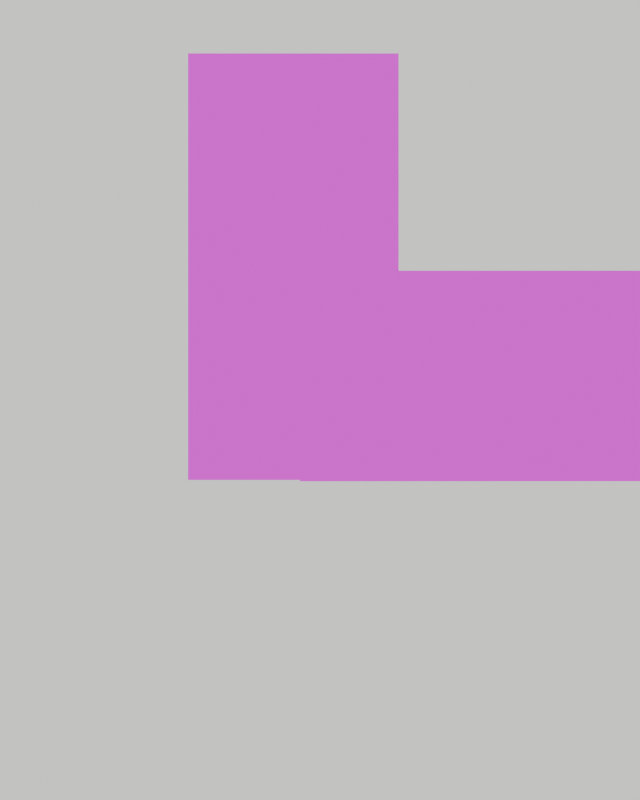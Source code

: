 # Source: elbow_isolated_Back.blend  (saved by Blender 5.2.45; exported with 4.5.12 LTS)
import bpy
from mathutils import Matrix  # noqa: F401  (used for matrix-valued properties, if any)

bpy.ops.wm.read_factory_settings(use_empty=True)
scene = bpy.context.scene
scene.name = 'Scene'

# ---- images (referenced by path relative to the original .blend; pixels are not part of the script)
import os
ASSET_DIR = os.environ.get("B2B_ASSET_DIR", "")  # directory of the original .blend (textures are referenced by path, not embedded)
HERE = os.path.dirname(os.path.abspath(__file__))  # packed textures are extracted next to this script under _unpacked/

def load_image(name, relpath, width, height, colorspace="sRGB"):
    """Load a texture the original file referenced (path relative to the .blend, or extracted next to this script)."""
    p = next((c for c in (os.path.join(HERE, relpath), os.path.join(ASSET_DIR, relpath)) if relpath and os.path.exists(c)), "")
    if p:
        img = bpy.data.images.load(p, check_existing=True)
        img.name = name
    else:  # same state as the original file: an image datablock whose file is absent (Cycles renders it pink)
        img = bpy.data.images.new(name, width, height)
        img.source = "FILE"
        img.filepath = "//" + (relpath or name)
    img.colorspace_settings.name = colorspace
    return img
img_arm_back_upper_png = load_image('Arm_Back_Upper.png', 'Arm_Back_Upper.png', 1024, 1024, 'sRGB')
img_arm_back_lower_png = load_image('Arm_Back_Lower.png', 'Arm_Back_Lower.png', 1024, 1024, 'sRGB')
img_arm_back_cap_png = load_image('Arm_Back_Cap.png', 'Arm_Back_Cap.png', 1024, 1024, 'sRGB')

# ---- materials (node trees are filled in below, after node groups)
mat_mat_arm_back_upper_png = bpy.data.materials.new('Mat-Arm_Back_Upper.png')
mat_mat_arm_back_upper_png.surface_render_method = 'BLENDED'
mat_mat_arm_back_upper_png.blend_method = 'BLEND'
mat_mat_arm_back_lower_png = bpy.data.materials.new('Mat-Arm_Back_Lower.png')
mat_mat_arm_back_lower_png.surface_render_method = 'BLENDED'
mat_mat_arm_back_lower_png.blend_method = 'BLEND'
mat_mat_arm_back_cap_png = bpy.data.materials.new('Mat-Arm_Back_Cap.png')
mat_mat_arm_back_cap_png.surface_render_method = 'BLENDED'
mat_mat_arm_back_cap_png.blend_method = 'BLEND'

# ---- material node trees
mat_mat_arm_back_upper_png.use_nodes = True; mat_mat_arm_back_upper_png.node_tree.nodes.clear()
_N = mat_mat_arm_back_upper_png.node_tree.nodes; _L = mat_mat_arm_back_upper_png.node_tree.links
n0 = _N.new('ShaderNodeTexImage'); n0.name = 'Image Texture'; n0.location = (0, 0)
n0.image = img_arm_back_upper_png
n0.interpolation = 'Closest'
n1 = _N.new('ShaderNodeBsdfTransparent'); n1.name = 'Transparent BSDF'; n1.location = (0, 0)
n2 = _N.new('ShaderNodeEmission'); n2.name = 'Emission'; n2.location = (0, 0)
n3 = _N.new('ShaderNodeMixShader'); n3.name = 'Mix Shader'; n3.location = (0, 0)
n4 = _N.new('ShaderNodeOutputMaterial'); n4.name = 'Material Output'; n4.location = (0, 0)
_L.new(n0.outputs[0], n2.inputs[0])
_L.new(n0.outputs[1], n3.inputs[0])
_L.new(n1.outputs[0], n3.inputs[1])
_L.new(n2.outputs[0], n3.inputs[2])
_L.new(n3.outputs[0], n4.inputs[0])
n4.is_active_output = True
mat_mat_arm_back_lower_png.use_nodes = True; mat_mat_arm_back_lower_png.node_tree.nodes.clear()
_N = mat_mat_arm_back_lower_png.node_tree.nodes; _L = mat_mat_arm_back_lower_png.node_tree.links
n0 = _N.new('ShaderNodeTexImage'); n0.name = 'Image Texture'; n0.location = (0, 0)
n0.image = img_arm_back_lower_png
n0.interpolation = 'Closest'
n1 = _N.new('ShaderNodeBsdfTransparent'); n1.name = 'Transparent BSDF'; n1.location = (0, 0)
n2 = _N.new('ShaderNodeEmission'); n2.name = 'Emission'; n2.location = (0, 0)
n3 = _N.new('ShaderNodeMixShader'); n3.name = 'Mix Shader'; n3.location = (0, 0)
n4 = _N.new('ShaderNodeOutputMaterial'); n4.name = 'Material Output'; n4.location = (0, 0)
_L.new(n0.outputs[0], n2.inputs[0])
_L.new(n0.outputs[1], n3.inputs[0])
_L.new(n1.outputs[0], n3.inputs[1])
_L.new(n2.outputs[0], n3.inputs[2])
_L.new(n3.outputs[0], n4.inputs[0])
n4.is_active_output = True
mat_mat_arm_back_cap_png.use_nodes = True; mat_mat_arm_back_cap_png.node_tree.nodes.clear()
_N = mat_mat_arm_back_cap_png.node_tree.nodes; _L = mat_mat_arm_back_cap_png.node_tree.links
n0 = _N.new('ShaderNodeTexImage'); n0.name = 'Image Texture'; n0.location = (0, 0)
n0.image = img_arm_back_cap_png
n0.interpolation = 'Closest'
n1 = _N.new('ShaderNodeBsdfTransparent'); n1.name = 'Transparent BSDF'; n1.location = (0, 0)
n2 = _N.new('ShaderNodeEmission'); n2.name = 'Emission'; n2.location = (0, 0)
n3 = _N.new('ShaderNodeMixShader'); n3.name = 'Mix Shader'; n3.location = (0, 0)
n4 = _N.new('ShaderNodeOutputMaterial'); n4.name = 'Material Output'; n4.location = (0, 0)
_L.new(n0.outputs[0], n2.inputs[0])
_L.new(n0.outputs[1], n3.inputs[0])
_L.new(n1.outputs[0], n3.inputs[1])
_L.new(n2.outputs[0], n3.inputs[2])
_L.new(n3.outputs[0], n4.inputs[0])
n4.is_active_output = True

# ---- world
world_worldgray = bpy.data.worlds.new('WorldGray'); scene.world = world_worldgray
world_worldgray.use_nodes = True; world_worldgray.node_tree.nodes.clear()
_N = world_worldgray.node_tree.nodes; _L = world_worldgray.node_tree.links
n0 = _N.new('ShaderNodeBackground'); n0.name = 'Background'; n0.location = (-200, 100)
n0.inputs[0].default_value = (0.9294, 0.9294, 0.902, 1.0)
n1 = _N.new('ShaderNodeOutputWorld'); n1.name = 'World Output'; n1.location = (200, 100)
_L.new(n0.outputs[0], n1.inputs[0])
n1.is_active_output = True

# ---- cameras
cam_camiso = bpy.data.cameras.new('CamIso')
cam_camiso.type = 'ORTHO'
cam_camiso.ortho_scale = 3.0
cam_camiso_001 = bpy.data.cameras.new('CamIso.001')
cam_camiso_001.type = 'ORTHO'
cam_camiso_001.ortho_scale = 3.0

# ---- meshes
me_plane_003 = bpy.data.meshes.new('Plane.003')
me_plane_003.from_pydata([(-0.5, -0.5, 0.0), (0.5, -0.5, 0.0), (-0.5, 0.5, 0.0), (0.5, 0.5, 0.0)], [], [(0, 1, 3, 2)])
_uv = me_plane_003.uv_layers.new(name='UVMap')
_uv.uv.foreach_set('vector', [0.0, 0.0, 1.0, 0.0, 1.0, 1.0, 0.0, 1.0])
me_plane_003.materials.append(mat_mat_arm_back_upper_png)
me_plane_003.update()
me_plane_004 = bpy.data.meshes.new('Plane.004')
me_plane_004.from_pydata([(-0.5, -0.5, 0.0), (0.5, -0.5, 0.0), (-0.5, 0.5, 0.0), (0.5, 0.5, 0.0)], [], [(0, 1, 3, 2)])
_uv = me_plane_004.uv_layers.new(name='UVMap')
_uv.uv.foreach_set('vector', [0.0, 0.0, 1.0, 0.0, 1.0, 1.0, 0.0, 1.0])
me_plane_004.materials.append(mat_mat_arm_back_lower_png)
me_plane_004.update()
me_plane_005 = bpy.data.meshes.new('Plane.005')
me_plane_005.from_pydata([(-0.5, -0.5, 0.0), (0.5, -0.5, 0.0), (-0.5, 0.5, 0.0), (0.5, 0.5, 0.0)], [], [(0, 1, 3, 2)])
_uv = me_plane_005.uv_layers.new(name='UVMap')
_uv.uv.foreach_set('vector', [0.0, 0.0, 1.0, 0.0, 1.0, 1.0, 0.0, 1.0])
me_plane_005.materials.append(mat_mat_arm_back_cap_png)
me_plane_005.update()

# ---- objects
ob_cameraiso = bpy.data.objects.new('CameraIso', cam_camiso)
ob_shoulder_p = bpy.data.objects.new('Shoulder-P', None)
ob_elbow_p = bpy.data.objects.new('Elbow-P', None)
ob_iso_arm_back_upper_png = bpy.data.objects.new('Iso-Arm_Back_Upper.png', me_plane_003)
ob_iso_arm_back_lower_png = bpy.data.objects.new('Iso-Arm_Back_Lower.png', me_plane_004)
ob_iso_arm_back_cap_png = bpy.data.objects.new('Iso-Arm_Back_Cap.png', me_plane_005)
ob_cameraiso_001 = bpy.data.objects.new('CameraIso.001', cam_camiso_001)

# ---- transforms, parenting, visibility, modifiers, constraints
ob_cameraiso.location = (-0.08, -1.15, 5.0)
ob_shoulder_p.location = (0.0, 0.0, 0.0)
ob_elbow_p.parent = ob_shoulder_p
ob_elbow_p.location = (0.115, -0.96, 0.0)
ob_elbow_p.rotation_euler = (0.0, 0.0, 1.571)
ob_iso_arm_back_upper_png.parent = ob_shoulder_p
ob_iso_arm_back_upper_png.location = (0.015, -0.65, 0.03)
ob_iso_arm_back_upper_png.scale = (0.79, 1.6, 1.0)
ob_iso_arm_back_lower_png.parent = ob_elbow_p
ob_iso_arm_back_lower_png.location = (-0.1, -0.645, 0.032)
ob_iso_arm_back_lower_png.scale = (0.79, 1.44, 1.0)
ob_iso_arm_back_cap_png.parent = ob_elbow_p
ob_iso_arm_back_cap_png.location = (0.0, 0.0, 0.036)
ob_iso_arm_back_cap_png.scale = (0.33, 0.33, 1.0)
ob_cameraiso_001.location = (0.115, -1.15, 5.0)

# ---- collection membership
scene.collection.objects.link(ob_cameraiso)
scene.collection.objects.link(ob_shoulder_p)
scene.collection.objects.link(ob_elbow_p)
scene.collection.objects.link(ob_iso_arm_back_upper_png)
scene.collection.objects.link(ob_iso_arm_back_lower_png)
scene.collection.objects.link(ob_iso_arm_back_cap_png)
scene.collection.objects.link(ob_cameraiso_001)

# ---- scene / render settings (as saved in the file)
scene.camera = ob_cameraiso_001
scene.frame_start = 1; scene.frame_end = 250; scene.frame_set(1)
scene.render.engine = 'BLENDER_EEVEE_NEXT'
scene.render.resolution_x = 800
scene.render.resolution_y = 1000
scene.render.bake_bias = 0.0
scene.render.bake_samples = 0
scene.render.compositor_device = 'GPU'
scene.eevee.taa_render_samples = 4
scene.eevee.use_volume_custom_range = False
scene.eevee.fast_gi_thickness_near = 0.1
scene.eevee.fast_gi_thickness_far = 0.0
scene.eevee.ray_tracing_options.screen_trace_thickness = 0.1
bpy.context.view_layer.update()
